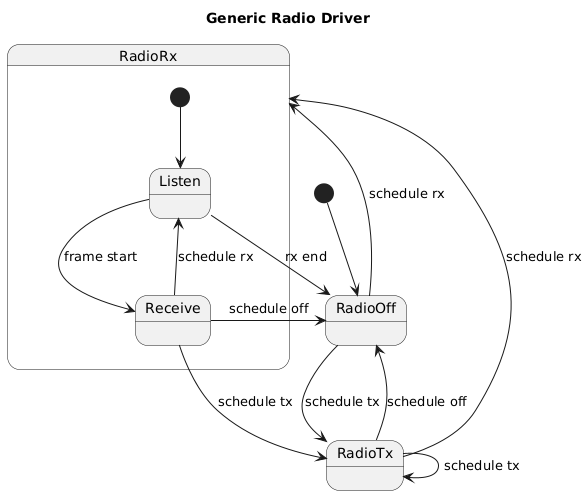

The diagram above was rendered by PlantUML. Its source (embedded in the PNG):
@startuml
title Generic Radio Driver

[*] --> RadioOff

RadioOff --> RadioRx: schedule rx
RadioOff --> RadioTx: schedule tx

state RadioRx {
  [*] --> Listen
  Listen --> RadioOff: rx end
  Listen --> Receive: frame start
  Receive --> Listen: schedule rx
  Receive --> RadioOff: schedule off
  Receive --> RadioTx: schedule tx
}


RadioTx --> RadioOff: schedule off
RadioTx --> RadioTx: schedule tx
RadioTx --> RadioRx: schedule rx
@enduml